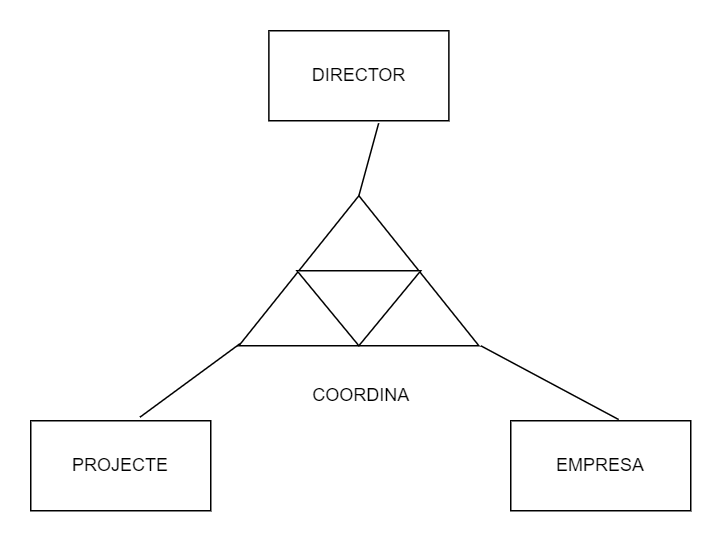

The diagram above was exported from draw.io. Its source (the exported page's mxGraphModel, read from the mxfile embedded in the PNG):
<mxGraphModel dx="1102" dy="785" grid="1" gridSize="10" guides="1" tooltips="1" connect="1" arrows="1" fold="1" page="1" pageScale="1" pageWidth="827" pageHeight="1169" math="0" shadow="0">
  <root>
    <mxCell id="0" />
    <mxCell id="1" parent="0" />
    <mxCell id="Uud65LC8cGJb17XcBn6I-1" value="DIRECTOR" style="rounded=0;whiteSpace=wrap;html=1;" parent="1" vertex="1">
      <mxGeometry x="308.75" y="30" width="120" height="60" as="geometry" />
    </mxCell>
    <mxCell id="Uud65LC8cGJb17XcBn6I-2" value="" style="triangle;whiteSpace=wrap;html=1;direction=south;rotation=-180;" parent="1" vertex="1">
      <mxGeometry x="288.75" y="140" width="160" height="100" as="geometry" />
    </mxCell>
    <mxCell id="Uud65LC8cGJb17XcBn6I-3" value="" style="triangle;whiteSpace=wrap;html=1;direction=north;rotation=-180;" parent="1" vertex="1">
      <mxGeometry x="327.5" y="190" width="82.5" height="50" as="geometry" />
    </mxCell>
    <mxCell id="Uud65LC8cGJb17XcBn6I-4" value="PROJECTE" style="rounded=0;whiteSpace=wrap;html=1;" parent="1" vertex="1">
      <mxGeometry x="150" y="290" width="120" height="60" as="geometry" />
    </mxCell>
    <mxCell id="Uud65LC8cGJb17XcBn6I-5" value="EMPRESA" style="rounded=0;whiteSpace=wrap;html=1;" parent="1" vertex="1">
      <mxGeometry x="470" y="290" width="120" height="60" as="geometry" />
    </mxCell>
    <mxCell id="Uud65LC8cGJb17XcBn6I-6" value="" style="endArrow=none;html=1;rounded=0;entryX=0.61;entryY=1.027;entryDx=0;entryDy=0;entryPerimeter=0;exitX=1;exitY=0.5;exitDx=0;exitDy=0;" parent="1" target="Uud65LC8cGJb17XcBn6I-1" edge="1" source="Uud65LC8cGJb17XcBn6I-2">
      <mxGeometry width="50" height="50" relative="1" as="geometry">
        <mxPoint x="370" y="140" as="sourcePoint" />
        <mxPoint x="420" y="90" as="targetPoint" />
      </mxGeometry>
    </mxCell>
    <mxCell id="Uud65LC8cGJb17XcBn6I-7" value="" style="endArrow=none;html=1;rounded=0;entryX=0.013;entryY=0.004;entryDx=0;entryDy=0;entryPerimeter=0;exitX=0.607;exitY=-0.04;exitDx=0;exitDy=0;exitPerimeter=0;" parent="1" source="Uud65LC8cGJb17XcBn6I-4" target="Uud65LC8cGJb17XcBn6I-2" edge="1">
      <mxGeometry width="50" height="50" relative="1" as="geometry">
        <mxPoint x="210" y="290" as="sourcePoint" />
        <mxPoint x="260" y="240" as="targetPoint" />
      </mxGeometry>
    </mxCell>
    <mxCell id="Uud65LC8cGJb17XcBn6I-8" value="" style="endArrow=none;html=1;rounded=0;exitX=0.6;exitY=-0.013;exitDx=0;exitDy=0;exitPerimeter=0;" parent="1" source="Uud65LC8cGJb17XcBn6I-5" edge="1">
      <mxGeometry width="50" height="50" relative="1" as="geometry">
        <mxPoint x="490" y="290" as="sourcePoint" />
        <mxPoint x="450" y="240" as="targetPoint" />
        <Array as="points" />
      </mxGeometry>
    </mxCell>
    <mxCell id="Uud65LC8cGJb17XcBn6I-9" value="COORDINA" style="text;html=1;align=center;verticalAlign=middle;resizable=0;points=[];autosize=1;strokeColor=none;fillColor=none;" parent="1" vertex="1">
      <mxGeometry x="325" y="258" width="90" height="30" as="geometry" />
    </mxCell>
  </root>
</mxGraphModel>